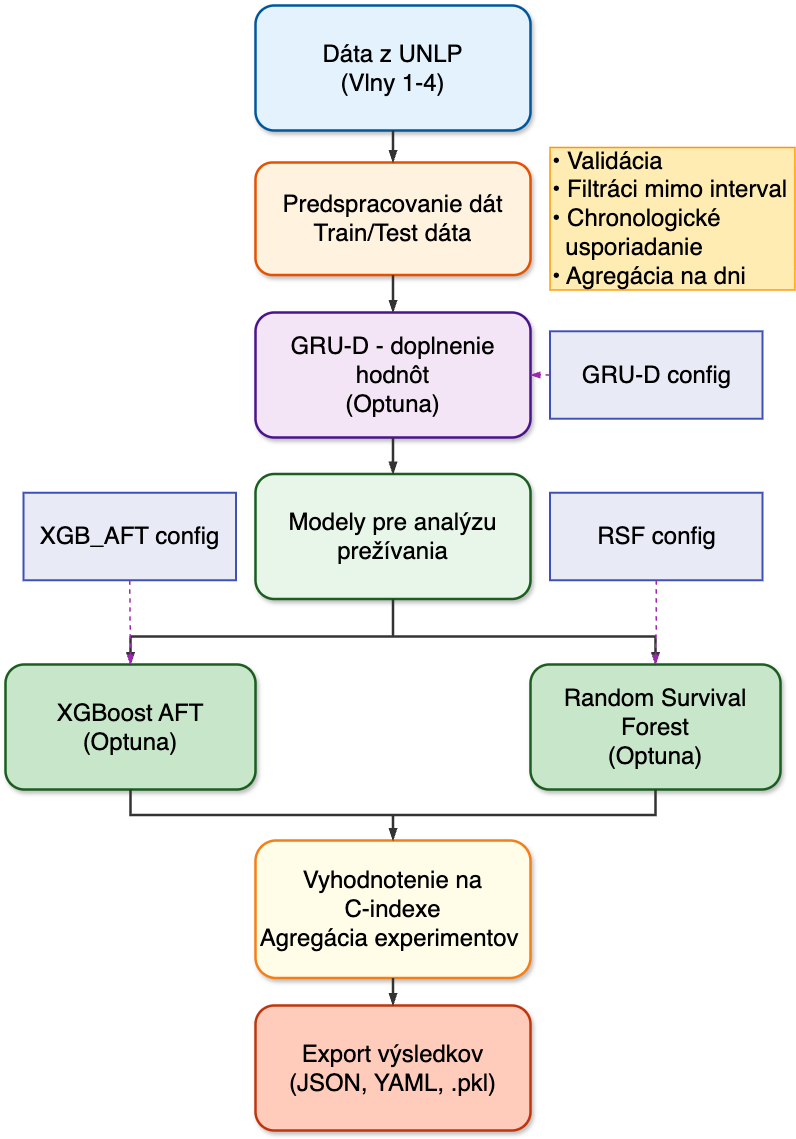

The diagram above was exported from draw.io. Its source (the exported page's mxGraphModel, read from the mxfile embedded in the PNG):
<mxGraphModel dx="636" dy="610" grid="1" gridSize="10" guides="1" tooltips="1" connect="1" arrows="1" fold="1" page="1" pageScale="1" pageWidth="2975" pageHeight="4200" math="0" shadow="0">
  <root>
    <mxCell id="0" />
    <mxCell id="1" parent="0" />
    <mxCell id="yaml1" value="XGB_AFT config" style="rounded=0;whiteSpace=wrap;html=1;fillColor=#E8EAF6;strokeColor=#3F51B5;strokeWidth=2;fontSize=24;shadow=0;" parent="1" vertex="1">
      <mxGeometry x="268" y="650.25" width="212.5" height="87.5" as="geometry" />
    </mxCell>
    <mxCell id="yaml2" value="RSF config" style="rounded=0;whiteSpace=wrap;html=1;fillColor=#E8EAF6;strokeColor=#3F51B5;strokeWidth=2;fontSize=24;shadow=0;" parent="1" vertex="1">
      <mxGeometry x="794.5" y="650.25" width="212.5" height="87.5" as="geometry" />
    </mxCell>
    <mxCell id="box1" value="Dáta z UNLP&lt;br&gt;(Vlny 1-4)" style="rounded=1;whiteSpace=wrap;html=1;fillColor=#E3F2FD;strokeColor=#01579B;strokeWidth=2.5;fontSize=24;fontStyle=bold;shadow=1;" parent="1" vertex="1">
      <mxGeometry x="500" y="163" width="275" height="125" as="geometry" />
    </mxCell>
    <mxCell id="box2" value="Predspracovanie dát&lt;br&gt;Train/Test dáta" style="rounded=1;whiteSpace=wrap;html=1;fillColor=#FFF3E0;strokeColor=#E65100;strokeWidth=2.5;fontSize=24;fontStyle=bold;shadow=1;" parent="1" vertex="1">
      <mxGeometry x="500" y="320" width="275" height="112.5" as="geometry" />
    </mxCell>
    <mxCell id="box2a" value="• Validácia&lt;br&gt;• Filtráci mimo interval&lt;br&gt;• Chronologické&amp;nbsp; &amp;nbsp; &amp;nbsp; &amp;nbsp; &amp;nbsp; &amp;nbsp; &amp;nbsp; usporiadanie&lt;br&gt;• Agregácia na dni" style="rounded=0;whiteSpace=wrap;html=1;fillColor=#FFECB3;strokeColor=#FF9800;strokeWidth=1.5;fontSize=24;shadow=0;align=left;padding=10;" parent="1" vertex="1">
      <mxGeometry x="794.5" y="305" width="245" height="142.5" as="geometry" />
    </mxCell>
    <mxCell id="box5" value="GRU-D - doplnenie hodnôt&lt;br&gt;(Optuna)" style="rounded=1;whiteSpace=wrap;html=1;fillColor=#F3E5F5;strokeColor=#4A148C;strokeWidth=2.5;fontSize=24;fontStyle=bold;shadow=1;" parent="1" vertex="1">
      <mxGeometry x="500" y="470" width="275" height="125" as="geometry" />
    </mxCell>
    <mxCell id="boxModels" value="Modely pre analýzu&#10;prežívania" style="rounded=1;whiteSpace=wrap;html=1;fillColor=#E8F5E9;strokeColor=#1B5E20;strokeWidth=2.5;fontSize=24;fontStyle=bold;shadow=1;" parent="1" vertex="1">
      <mxGeometry x="500" y="631.5" width="275" height="125" as="geometry" />
    </mxCell>
    <mxCell id="box6" value="XGBoost AFT&lt;br&gt;(Optuna)" style="rounded=1;whiteSpace=wrap;html=1;fillColor=#C8E6C9;strokeColor=#1B5E20;strokeWidth=2.5;fontSize=24;fontStyle=bold;shadow=1;" parent="1" vertex="1">
      <mxGeometry x="250" y="822" width="250" height="125" as="geometry" />
    </mxCell>
    <mxCell id="box7" value="Random Survival&lt;br&gt;Forest&lt;br&gt;(Optuna)" style="rounded=1;whiteSpace=wrap;html=1;fillColor=#C8E6C9;strokeColor=#1B5E20;strokeWidth=2.5;fontSize=24;fontStyle=bold;shadow=1;" parent="1" vertex="1">
      <mxGeometry x="775" y="822" width="250" height="125" as="geometry" />
    </mxCell>
    <mxCell id="box8" value="Vyhodnotenie na&lt;br&gt;C-indexe&lt;br&gt;Agregácia experimentov&amp;nbsp;" style="rounded=1;whiteSpace=wrap;html=1;fillColor=#FFFDE7;strokeColor=#F57F17;strokeWidth=2.5;fontSize=24;fontStyle=bold;shadow=1;" parent="1" vertex="1">
      <mxGeometry x="500" y="998" width="275" height="137.5" as="geometry" />
    </mxCell>
    <mxCell id="box9" value="Export výsledkov&lt;br&gt;(JSON, YAML, .pkl)" style="rounded=1;whiteSpace=wrap;html=1;fillColor=#FFCCBC;strokeColor=#BF360C;strokeWidth=2.5;fontSize=24;fontStyle=bold;shadow=1;" parent="1" vertex="1">
      <mxGeometry x="500" y="1163" width="275" height="125" as="geometry" />
    </mxCell>
    <mxCell id="edge1" style="edgeStyle=orthogonalEdgeStyle;rounded=0;orthogonalLoop=1;jettySize=auto;html=1;strokeWidth=2.5;strokeColor=#333;endArrow=blockThin;endFill=1;fontSize=24;" parent="1" source="box1" target="box2" edge="1">
      <mxGeometry relative="1" as="geometry" />
    </mxCell>
    <mxCell id="edge2" style="edgeStyle=orthogonalEdgeStyle;rounded=0;orthogonalLoop=1;jettySize=auto;html=1;strokeWidth=2.5;strokeColor=#333;endArrow=blockThin;endFill=1;fontSize=24;" parent="1" source="box2" target="box5" edge="1">
      <mxGeometry relative="1" as="geometry" />
    </mxCell>
    <mxCell id="edge3" style="edgeStyle=orthogonalEdgeStyle;rounded=0;orthogonalLoop=1;jettySize=auto;html=1;strokeWidth=2.5;strokeColor=#333;endArrow=blockThin;endFill=1;fontSize=24;" parent="1" source="box5" target="boxModels" edge="1">
      <mxGeometry relative="1" as="geometry" />
    </mxCell>
    <mxCell id="edge4" style="edgeStyle=orthogonalEdgeStyle;rounded=0;orthogonalLoop=1;jettySize=auto;html=1;strokeWidth=2.5;strokeColor=#333;endArrow=blockThin;endFill=1;fontSize=24;exitX=0.5;exitY=1;exitDx=0;exitDy=0;entryX=0.5;entryY=0;entryDx=0;entryDy=0;" parent="1" source="boxModels" target="box6" edge="1">
      <mxGeometry relative="1" as="geometry">
        <Array as="points">
          <mxPoint x="638" y="794" />
          <mxPoint x="375" y="794" />
        </Array>
      </mxGeometry>
    </mxCell>
    <mxCell id="edge5" style="edgeStyle=orthogonalEdgeStyle;rounded=0;orthogonalLoop=1;jettySize=auto;html=1;strokeWidth=2.5;strokeColor=#333;endArrow=blockThin;endFill=1;fontSize=24;exitX=0.5;exitY=1;exitDx=0;exitDy=0;" parent="1" source="boxModels" target="box7" edge="1">
      <mxGeometry relative="1" as="geometry">
        <Array as="points">
          <mxPoint x="638" y="794" />
          <mxPoint x="900" y="794" />
        </Array>
      </mxGeometry>
    </mxCell>
    <mxCell id="edge8" style="edgeStyle=orthogonalEdgeStyle;rounded=0;orthogonalLoop=1;jettySize=auto;html=1;strokeWidth=2.5;strokeColor=#333;endArrow=blockThin;endFill=1;fontSize=24;" parent="1" source="box8" target="box9" edge="1">
      <mxGeometry relative="1" as="geometry" />
    </mxCell>
    <mxCell id="edge9" style="edgeStyle=orthogonalEdgeStyle;rounded=0;orthogonalLoop=1;jettySize=auto;html=1;strokeWidth=1.5;strokeColor=#9C27B0;dashed=1;endArrow=blockThin;endFill=1;fontSize=24;exitX=0.5;exitY=1;exitDx=0;exitDy=0;entryX=0.5;entryY=0;entryDx=0;entryDy=0;" parent="1" source="yaml1" target="box6" edge="1">
      <mxGeometry relative="1" as="geometry">
        <Array as="points">
          <mxPoint x="375" y="738" />
        </Array>
        <mxPoint x="400" y="779" as="targetPoint" />
      </mxGeometry>
    </mxCell>
    <mxCell id="edge10" style="edgeStyle=orthogonalEdgeStyle;rounded=0;orthogonalLoop=1;jettySize=auto;html=1;strokeWidth=1.5;strokeColor=#9C27B0;dashed=1;endArrow=blockThin;endFill=1;fontSize=24;entryX=0.5;entryY=0;entryDx=0;entryDy=0;" parent="1" source="yaml2" target="box7" edge="1">
      <mxGeometry relative="1" as="geometry">
        <Array as="points" />
      </mxGeometry>
    </mxCell>
    <mxCell id="2" style="edgeStyle=orthogonalEdgeStyle;rounded=0;orthogonalLoop=1;jettySize=auto;html=1;strokeWidth=2.5;strokeColor=#333;endArrow=blockThin;endFill=1;fontSize=24;exitX=0.5;exitY=1;exitDx=0;exitDy=0;entryX=0.5;entryY=0;entryDx=0;entryDy=0;" parent="1" source="box6" target="box8" edge="1">
      <mxGeometry relative="1" as="geometry">
        <mxPoint x="648" y="760" as="sourcePoint" />
        <mxPoint x="385" y="832" as="targetPoint" />
      </mxGeometry>
    </mxCell>
    <mxCell id="3" style="edgeStyle=orthogonalEdgeStyle;rounded=0;orthogonalLoop=1;jettySize=auto;html=1;strokeWidth=2.5;strokeColor=#333;endArrow=blockThin;endFill=1;fontSize=24;exitX=0.5;exitY=1;exitDx=0;exitDy=0;entryX=0.5;entryY=0;entryDx=0;entryDy=0;" parent="1" source="box7" target="box8" edge="1">
      <mxGeometry relative="1" as="geometry">
        <mxPoint x="658" y="770" as="sourcePoint" />
        <mxPoint x="395" y="842" as="targetPoint" />
      </mxGeometry>
    </mxCell>
    <mxCell id="4" value="GRU-D config" style="rounded=0;whiteSpace=wrap;html=1;fillColor=#E8EAF6;strokeColor=#3F51B5;strokeWidth=2;fontSize=24;shadow=0;" parent="1" vertex="1">
      <mxGeometry x="794.5" y="488.75" width="212.5" height="87.5" as="geometry" />
    </mxCell>
    <mxCell id="5" style="edgeStyle=orthogonalEdgeStyle;rounded=0;orthogonalLoop=1;jettySize=auto;html=1;strokeWidth=1.5;strokeColor=#9C27B0;dashed=1;endArrow=blockThin;endFill=1;fontSize=24;entryX=1;entryY=0.5;entryDx=0;entryDy=0;exitX=0;exitY=0.5;exitDx=0;exitDy=0;" parent="1" source="4" target="box5" edge="1">
      <mxGeometry relative="1" as="geometry">
        <Array as="points" />
        <mxPoint x="911" y="748" as="sourcePoint" />
        <mxPoint x="910" y="832" as="targetPoint" />
      </mxGeometry>
    </mxCell>
  </root>
</mxGraphModel>